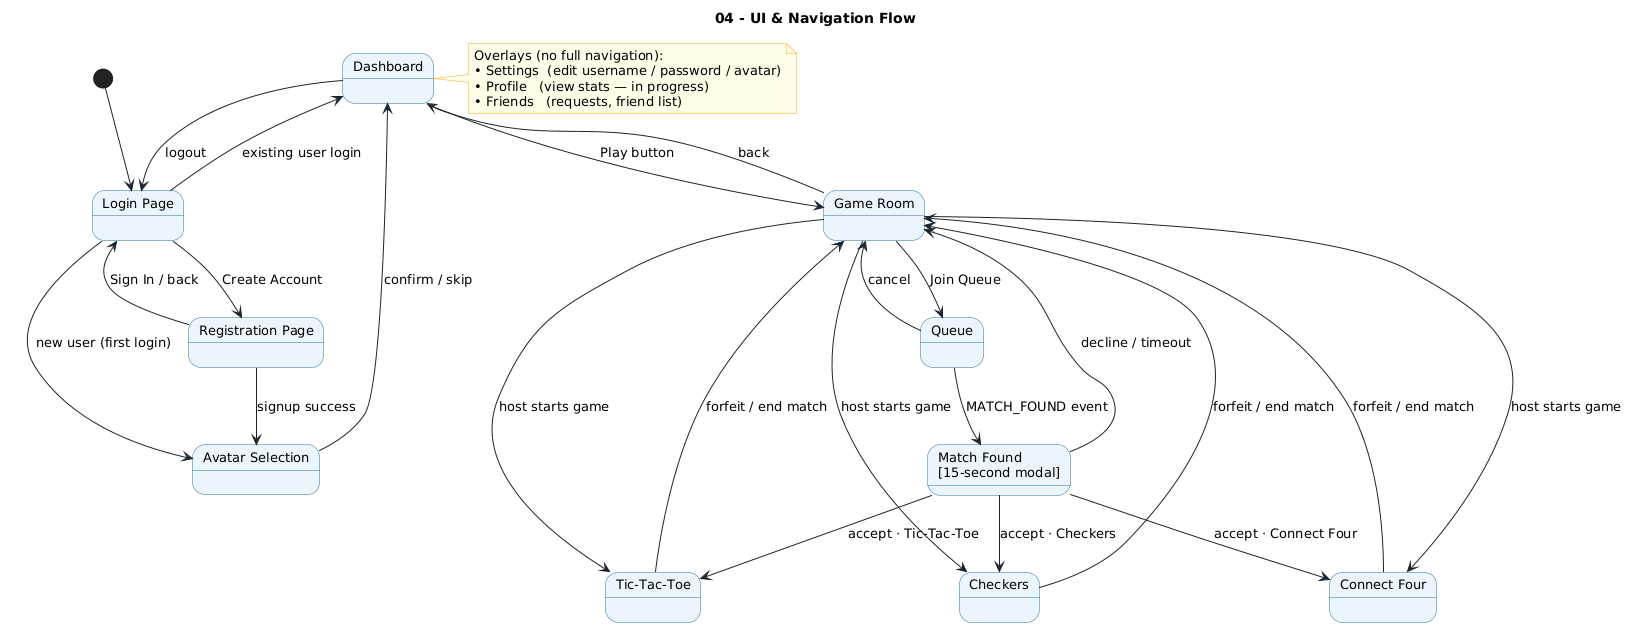

The diagram above was rendered by PlantUML. Its source (embedded in the PNG):
@startuml
title 04 - UI & Navigation Flow

skinparam backgroundColor white
skinparam DefaultFontSize 13
skinparam state {
  BackgroundColor #EBF5FB
  BorderColor     #2471A3
  ArrowColor      #1A252F
  FontName        Arial
}
skinparam note {
  BackgroundColor #FFFDE7
  BorderColor     #F9A825
}

[*] --> LoginPage

' ── Screens ─────────────────────────────────────────────────
state "Login Page"          as LoginPage
state "Registration Page"   as Registration
state "Avatar Selection"    as AvatarSelection
state "Dashboard"           as Dashboard
state "Game Room"           as GameRoom
state "Queue"               as Queue
state "Match Found\n[15-second modal]" as MatchFound
state "Tic-Tac-Toe"         as TicTacToe
state "Connect Four"        as ConnectFour
state "Checkers"            as Checkers

' ── Dashboard overlays (shown inline on the Dashboard screen)
note right of Dashboard
  Overlays (no full navigation):
  • Settings  (edit username / password / avatar)
  • Profile   (view stats — in progress)
  • Friends   (requests, friend list)
end note

' ── Auth flow ────────────────────────────────────────────────
LoginPage    --> Registration    : Create Account
Registration --> LoginPage       : Sign In / back
LoginPage    --> AvatarSelection : new user (first login)
Registration --> AvatarSelection : signup success
AvatarSelection --> Dashboard    : confirm / skip

' ── Existing user ────────────────────────────────────────────
LoginPage --> Dashboard : existing user login

' ── Dashboard ────────────────────────────────────────────────
Dashboard --> GameRoom   : Play button
Dashboard --> LoginPage  : logout

' ── Game Room ────────────────────────────────────────────────
GameRoom --> Dashboard    : back
GameRoom --> Queue        : Join Queue
GameRoom --> TicTacToe   : host starts game
GameRoom --> ConnectFour : host starts game
GameRoom --> Checkers    : host starts game

' ── Matchmaking ──────────────────────────────────────────────
Queue --> GameRoom    : cancel
Queue --> MatchFound  : MATCH_FOUND event

MatchFound --> TicTacToe   : accept · Tic-Tac-Toe
MatchFound --> ConnectFour : accept · Connect Four
MatchFound --> Checkers    : accept · Checkers
MatchFound --> GameRoom    : decline / timeout

' ── End of game ──────────────────────────────────────────────
TicTacToe   --> GameRoom : forfeit / end match
ConnectFour --> GameRoom : forfeit / end match
Checkers    --> GameRoom : forfeit / end match
@enduml